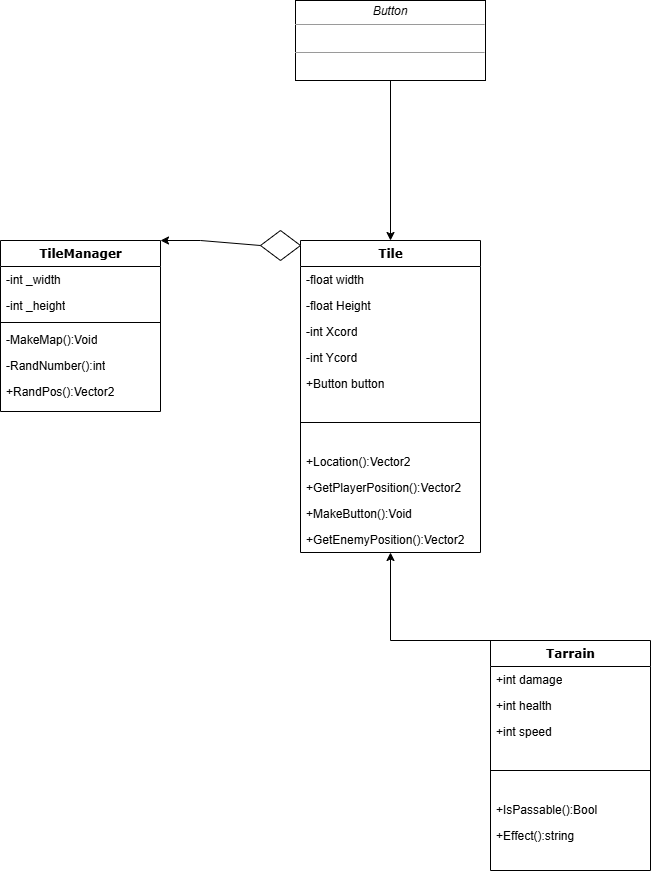

The diagram above was exported from draw.io. Its source (the exported page's mxGraphModel, read from the mxfile embedded in the PNG):
<mxGraphModel dx="794" dy="1366" grid="1" gridSize="10" guides="1" tooltips="1" connect="1" arrows="1" fold="1" page="1" pageScale="1" pageWidth="1100" pageHeight="850" background="none" math="0" shadow="0">
  <root>
    <mxCell id="0" />
    <mxCell id="1" parent="0" />
    <mxCell id="78961159f06e98e8-17" value="Tile" style="swimlane;html=1;fontStyle=1;align=center;verticalAlign=top;childLayout=stackLayout;horizontal=1;startSize=26;horizontalStack=0;resizeParent=1;resizeLast=0;collapsible=1;marginBottom=0;swimlaneFillColor=#ffffff;rounded=0;shadow=0;comic=0;labelBackgroundColor=none;strokeWidth=1;fillColor=none;fontFamily=Verdana;fontSize=12" parent="1" vertex="1">
      <mxGeometry x="320" y="120" width="180" height="312" as="geometry" />
    </mxCell>
    <mxCell id="78961159f06e98e8-23" value="-float width" style="text;html=1;strokeColor=none;fillColor=none;align=left;verticalAlign=top;spacingLeft=4;spacingRight=4;whiteSpace=wrap;overflow=hidden;rotatable=0;points=[[0,0.5],[1,0.5]];portConstraint=eastwest;" parent="78961159f06e98e8-17" vertex="1">
      <mxGeometry y="26" width="180" height="26" as="geometry" />
    </mxCell>
    <mxCell id="78961159f06e98e8-24" value="-float Height" style="text;html=1;strokeColor=none;fillColor=none;align=left;verticalAlign=top;spacingLeft=4;spacingRight=4;whiteSpace=wrap;overflow=hidden;rotatable=0;points=[[0,0.5],[1,0.5]];portConstraint=eastwest;" parent="78961159f06e98e8-17" vertex="1">
      <mxGeometry y="52" width="180" height="26" as="geometry" />
    </mxCell>
    <mxCell id="71mcEiyJO6ErjW4plsSD-5" value="-int Xcord&lt;div&gt;&lt;br&gt;&lt;/div&gt;" style="text;html=1;strokeColor=none;fillColor=none;align=left;verticalAlign=top;spacingLeft=4;spacingRight=4;whiteSpace=wrap;overflow=hidden;rotatable=0;points=[[0,0.5],[1,0.5]];portConstraint=eastwest;" vertex="1" parent="78961159f06e98e8-17">
      <mxGeometry y="78" width="180" height="26" as="geometry" />
    </mxCell>
    <mxCell id="71mcEiyJO6ErjW4plsSD-6" value="-int Ycord" style="text;html=1;strokeColor=none;fillColor=none;align=left;verticalAlign=top;spacingLeft=4;spacingRight=4;whiteSpace=wrap;overflow=hidden;rotatable=0;points=[[0,0.5],[1,0.5]];portConstraint=eastwest;" vertex="1" parent="78961159f06e98e8-17">
      <mxGeometry y="104" width="180" height="26" as="geometry" />
    </mxCell>
    <mxCell id="71mcEiyJO6ErjW4plsSD-36" value="+Button button" style="text;html=1;strokeColor=none;fillColor=none;align=left;verticalAlign=top;spacingLeft=4;spacingRight=4;whiteSpace=wrap;overflow=hidden;rotatable=0;points=[[0,0.5],[1,0.5]];portConstraint=eastwest;" vertex="1" parent="78961159f06e98e8-17">
      <mxGeometry y="130" width="180" height="26" as="geometry" />
    </mxCell>
    <mxCell id="78961159f06e98e8-19" value="" style="line;html=1;strokeWidth=1;fillColor=none;align=left;verticalAlign=middle;spacingTop=-1;spacingLeft=3;spacingRight=3;rotatable=0;labelPosition=right;points=[];portConstraint=eastwest;" parent="78961159f06e98e8-17" vertex="1">
      <mxGeometry y="156" width="180" height="52" as="geometry" />
    </mxCell>
    <mxCell id="71mcEiyJO6ErjW4plsSD-4" value="+Location():Vector2" style="text;html=1;strokeColor=none;fillColor=none;align=left;verticalAlign=top;spacingLeft=4;spacingRight=4;whiteSpace=wrap;overflow=hidden;rotatable=0;points=[[0,0.5],[1,0.5]];portConstraint=eastwest;" vertex="1" parent="78961159f06e98e8-17">
      <mxGeometry y="208" width="180" height="26" as="geometry" />
    </mxCell>
    <mxCell id="78961159f06e98e8-27" value="+GetPlayerPosition():Vector2" style="text;html=1;strokeColor=none;fillColor=none;align=left;verticalAlign=top;spacingLeft=4;spacingRight=4;whiteSpace=wrap;overflow=hidden;rotatable=0;points=[[0,0.5],[1,0.5]];portConstraint=eastwest;" parent="78961159f06e98e8-17" vertex="1">
      <mxGeometry y="234" width="180" height="26" as="geometry" />
    </mxCell>
    <mxCell id="71mcEiyJO6ErjW4plsSD-37" value="+MakeButton():Void" style="text;html=1;strokeColor=none;fillColor=none;align=left;verticalAlign=top;spacingLeft=4;spacingRight=4;whiteSpace=wrap;overflow=hidden;rotatable=0;points=[[0,0.5],[1,0.5]];portConstraint=eastwest;" vertex="1" parent="78961159f06e98e8-17">
      <mxGeometry y="260" width="180" height="26" as="geometry" />
    </mxCell>
    <mxCell id="71mcEiyJO6ErjW4plsSD-33" value="+GetEnemyPosition():Vector2" style="text;html=1;strokeColor=none;fillColor=none;align=left;verticalAlign=top;spacingLeft=4;spacingRight=4;whiteSpace=wrap;overflow=hidden;rotatable=0;points=[[0,0.5],[1,0.5]];portConstraint=eastwest;" vertex="1" parent="78961159f06e98e8-17">
      <mxGeometry y="286" width="180" height="26" as="geometry" />
    </mxCell>
    <mxCell id="78961159f06e98e8-95" value="TileManager" style="swimlane;html=1;fontStyle=1;align=center;verticalAlign=top;childLayout=stackLayout;horizontal=1;startSize=26;horizontalStack=0;resizeParent=1;resizeLast=0;collapsible=1;marginBottom=0;swimlaneFillColor=#ffffff;rounded=0;shadow=0;comic=0;labelBackgroundColor=none;strokeWidth=1;fillColor=none;fontFamily=Verdana;fontSize=12" parent="1" vertex="1">
      <mxGeometry x="20" y="120" width="160" height="171" as="geometry" />
    </mxCell>
    <mxCell id="78961159f06e98e8-96" value="-int _width" style="text;html=1;strokeColor=none;fillColor=none;align=left;verticalAlign=top;spacingLeft=4;spacingRight=4;whiteSpace=wrap;overflow=hidden;rotatable=0;points=[[0,0.5],[1,0.5]];portConstraint=eastwest;" parent="78961159f06e98e8-95" vertex="1">
      <mxGeometry y="26" width="160" height="26" as="geometry" />
    </mxCell>
    <mxCell id="78961159f06e98e8-102" value="-int _height" style="text;html=1;strokeColor=none;fillColor=none;align=left;verticalAlign=top;spacingLeft=4;spacingRight=4;whiteSpace=wrap;overflow=hidden;rotatable=0;points=[[0,0.5],[1,0.5]];portConstraint=eastwest;" parent="78961159f06e98e8-95" vertex="1">
      <mxGeometry y="52" width="160" height="26" as="geometry" />
    </mxCell>
    <mxCell id="78961159f06e98e8-103" value="" style="line;html=1;strokeWidth=1;fillColor=none;align=left;verticalAlign=middle;spacingTop=-1;spacingLeft=3;spacingRight=3;rotatable=0;labelPosition=right;points=[];portConstraint=eastwest;" parent="78961159f06e98e8-95" vertex="1">
      <mxGeometry y="78" width="160" height="8" as="geometry" />
    </mxCell>
    <mxCell id="78961159f06e98e8-104" value="-MakeMap():Void" style="text;html=1;strokeColor=none;fillColor=none;align=left;verticalAlign=top;spacingLeft=4;spacingRight=4;whiteSpace=wrap;overflow=hidden;rotatable=0;points=[[0,0.5],[1,0.5]];portConstraint=eastwest;" parent="78961159f06e98e8-95" vertex="1">
      <mxGeometry y="86" width="160" height="26" as="geometry" />
    </mxCell>
    <mxCell id="b94bc138ca980ef-5" value="-RandNumber():int&lt;span style=&quot;color: rgba(0, 0, 0, 0); font-family: monospace; font-size: 0px; text-wrap-mode: nowrap;&quot;&gt;%3CmxGraphModel%3E%3Croot%3E%3CmxCell%20id%3D%220%22%2F%3E%3CmxCell%20id%3D%221%22%20parent%3D%220%22%2F%3E%3CmxCell%20id%3D%222%22%20value%3D%22%2Bint%20health%22%20style%3D%22text%3Bhtml%3D1%3BstrokeColor%3Dnone%3BfillColor%3Dnone%3Balign%3Dleft%3BverticalAlign%3Dtop%3BspacingLeft%3D4%3BspacingRight%3D4%3BwhiteSpace%3Dwrap%3Boverflow%3Dhidden%3Brotatable%3D0%3Bpoints%3D%5B%5B0%2C0.5%5D%2C%5B1%2C0.5%5D%5D%3BportConstraint%3Deastwest%3B%22%20vertex%3D%221%22%20parent%3D%221%22%3E%3CmxGeometry%20x%3D%22510%22%20y%3D%22572%22%20width%3D%22160%22%20height%3D%2226%22%20as%3D%22geometry%22%2F%3E%3C%2FmxCell%3E%3C%2Froot%3E%3C%2FmxGraphModel%3E&lt;/span&gt;" style="text;html=1;strokeColor=none;fillColor=none;align=left;verticalAlign=top;spacingLeft=4;spacingRight=4;whiteSpace=wrap;overflow=hidden;rotatable=0;points=[[0,0.5],[1,0.5]];portConstraint=eastwest;" parent="78961159f06e98e8-95" vertex="1">
      <mxGeometry y="112" width="160" height="26" as="geometry" />
    </mxCell>
    <mxCell id="71mcEiyJO6ErjW4plsSD-42" value="+RandPos():Vector2" style="text;html=1;strokeColor=none;fillColor=none;align=left;verticalAlign=top;spacingLeft=4;spacingRight=4;whiteSpace=wrap;overflow=hidden;rotatable=0;points=[[0,0.5],[1,0.5]];portConstraint=eastwest;" vertex="1" parent="78961159f06e98e8-95">
      <mxGeometry y="138" width="160" height="26" as="geometry" />
    </mxCell>
    <mxCell id="71mcEiyJO6ErjW4plsSD-8" value="&lt;p style=&quot;margin:0px;margin-top:4px;text-align:center;&quot;&gt;&lt;i&gt;Button&lt;/i&gt;&lt;/p&gt;&lt;hr size=&quot;1&quot;&gt;&lt;p style=&quot;margin:0px;margin-left:4px;&quot;&gt;&lt;br&gt;&lt;/p&gt;&lt;hr size=&quot;1&quot;&gt;&lt;p style=&quot;margin:0px;margin-left:4px;&quot;&gt;&lt;br&gt;&lt;/p&gt;" style="verticalAlign=top;align=left;overflow=fill;fontSize=12;fontFamily=Helvetica;html=1;rounded=0;shadow=0;comic=0;labelBackgroundColor=none;strokeWidth=1" vertex="1" parent="1">
      <mxGeometry x="315" y="-120" width="190" height="80" as="geometry" />
    </mxCell>
    <mxCell id="71mcEiyJO6ErjW4plsSD-9" value="" style="endArrow=classic;html=1;rounded=0;exitX=0.5;exitY=1;exitDx=0;exitDy=0;entryX=0.5;entryY=0;entryDx=0;entryDy=0;" edge="1" parent="1" source="71mcEiyJO6ErjW4plsSD-8" target="78961159f06e98e8-17">
      <mxGeometry width="50" height="50" relative="1" as="geometry">
        <mxPoint x="340" y="160" as="sourcePoint" />
        <mxPoint x="390" y="110" as="targetPoint" />
      </mxGeometry>
    </mxCell>
    <mxCell id="71mcEiyJO6ErjW4plsSD-15" value="Tarrain" style="swimlane;html=1;fontStyle=1;align=center;verticalAlign=top;childLayout=stackLayout;horizontal=1;startSize=26;horizontalStack=0;resizeParent=1;resizeLast=0;collapsible=1;marginBottom=0;swimlaneFillColor=#ffffff;rounded=0;shadow=0;comic=0;labelBackgroundColor=none;strokeWidth=1;fillColor=none;fontFamily=Verdana;fontSize=12" vertex="1" parent="1">
      <mxGeometry x="510" y="520" width="160" height="230" as="geometry" />
    </mxCell>
    <mxCell id="71mcEiyJO6ErjW4plsSD-18" value="&lt;div&gt;+int damage&lt;/div&gt;" style="text;html=1;strokeColor=none;fillColor=none;align=left;verticalAlign=top;spacingLeft=4;spacingRight=4;whiteSpace=wrap;overflow=hidden;rotatable=0;points=[[0,0.5],[1,0.5]];portConstraint=eastwest;" vertex="1" parent="71mcEiyJO6ErjW4plsSD-15">
      <mxGeometry y="26" width="160" height="26" as="geometry" />
    </mxCell>
    <mxCell id="71mcEiyJO6ErjW4plsSD-19" value="+int health" style="text;html=1;strokeColor=none;fillColor=none;align=left;verticalAlign=top;spacingLeft=4;spacingRight=4;whiteSpace=wrap;overflow=hidden;rotatable=0;points=[[0,0.5],[1,0.5]];portConstraint=eastwest;" vertex="1" parent="71mcEiyJO6ErjW4plsSD-15">
      <mxGeometry y="52" width="160" height="26" as="geometry" />
    </mxCell>
    <mxCell id="71mcEiyJO6ErjW4plsSD-38" value="+int speed" style="text;html=1;strokeColor=none;fillColor=none;align=left;verticalAlign=top;spacingLeft=4;spacingRight=4;whiteSpace=wrap;overflow=hidden;rotatable=0;points=[[0,0.5],[1,0.5]];portConstraint=eastwest;" vertex="1" parent="71mcEiyJO6ErjW4plsSD-15">
      <mxGeometry y="78" width="160" height="26" as="geometry" />
    </mxCell>
    <mxCell id="71mcEiyJO6ErjW4plsSD-20" value="" style="line;html=1;strokeWidth=1;fillColor=none;align=left;verticalAlign=middle;spacingTop=-1;spacingLeft=3;spacingRight=3;rotatable=0;labelPosition=right;points=[];portConstraint=eastwest;" vertex="1" parent="71mcEiyJO6ErjW4plsSD-15">
      <mxGeometry y="104" width="160" height="52" as="geometry" />
    </mxCell>
    <mxCell id="71mcEiyJO6ErjW4plsSD-21" value="+IsPassable():Bool" style="text;html=1;strokeColor=none;fillColor=none;align=left;verticalAlign=top;spacingLeft=4;spacingRight=4;whiteSpace=wrap;overflow=hidden;rotatable=0;points=[[0,0.5],[1,0.5]];portConstraint=eastwest;" vertex="1" parent="71mcEiyJO6ErjW4plsSD-15">
      <mxGeometry y="156" width="160" height="26" as="geometry" />
    </mxCell>
    <mxCell id="71mcEiyJO6ErjW4plsSD-22" value="+Effect():string" style="text;html=1;strokeColor=none;fillColor=none;align=left;verticalAlign=top;spacingLeft=4;spacingRight=4;whiteSpace=wrap;overflow=hidden;rotatable=0;points=[[0,0.5],[1,0.5]];portConstraint=eastwest;" vertex="1" parent="71mcEiyJO6ErjW4plsSD-15">
      <mxGeometry y="182" width="160" height="26" as="geometry" />
    </mxCell>
    <mxCell id="71mcEiyJO6ErjW4plsSD-35" value="" style="endArrow=classic;html=1;rounded=0;exitX=0.5;exitY=0;exitDx=0;exitDy=0;entryX=0.5;entryY=1;entryDx=0;entryDy=0;" edge="1" parent="1" source="71mcEiyJO6ErjW4plsSD-15" target="78961159f06e98e8-17">
      <mxGeometry width="50" height="50" relative="1" as="geometry">
        <mxPoint x="380" y="550" as="sourcePoint" />
        <mxPoint x="430" y="500" as="targetPoint" />
        <Array as="points">
          <mxPoint x="410" y="520" />
        </Array>
      </mxGeometry>
    </mxCell>
    <mxCell id="71mcEiyJO6ErjW4plsSD-39" value="" style="rhombus;whiteSpace=wrap;html=1;" vertex="1" parent="1">
      <mxGeometry x="280" y="110" width="40" height="30" as="geometry" />
    </mxCell>
    <mxCell id="71mcEiyJO6ErjW4plsSD-40" value="" style="endArrow=classic;html=1;rounded=0;exitX=0;exitY=0.5;exitDx=0;exitDy=0;entryX=1;entryY=0;entryDx=0;entryDy=0;" edge="1" parent="1" source="71mcEiyJO6ErjW4plsSD-39" target="78961159f06e98e8-95">
      <mxGeometry width="50" height="50" relative="1" as="geometry">
        <mxPoint x="360" y="300" as="sourcePoint" />
        <mxPoint x="410" y="250" as="targetPoint" />
        <Array as="points">
          <mxPoint x="220" y="120" />
        </Array>
      </mxGeometry>
    </mxCell>
  </root>
</mxGraphModel>